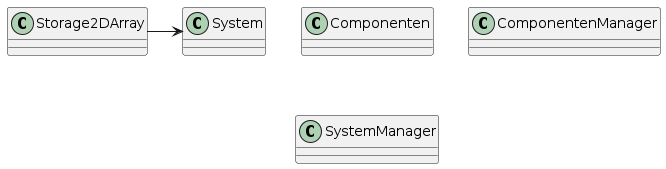

The diagram above was rendered by PlantUML. Its source (embedded in the PNG):
@startuml

class Componenten
class ComponentenManager

class SystemManager
class System


class Storage2DArray


Storage2DArray -> System


@enduml